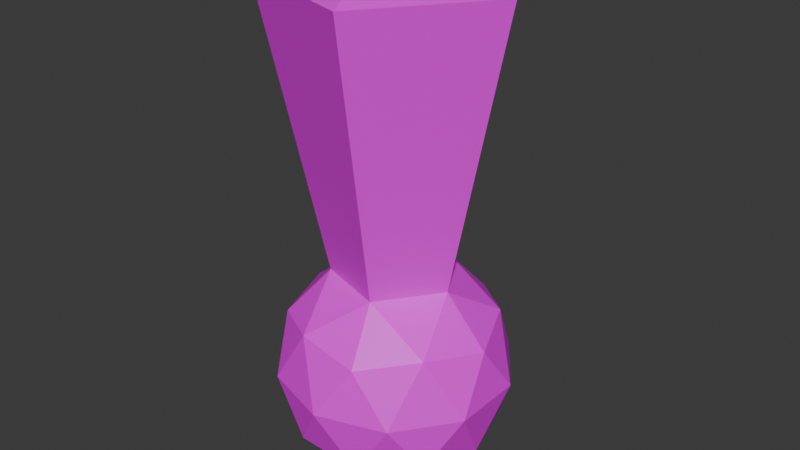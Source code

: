 # Source: exclamation.blend  (saved by Blender 4.2.67; exported with 4.5.12 LTS)
import bpy
from mathutils import Matrix  # noqa: F401  (used for matrix-valued properties, if any)

bpy.ops.wm.read_factory_settings(use_empty=True)
scene = bpy.context.scene
scene.name = 'Scene'

# ---- images (referenced by path relative to the original .blend; pixels are not part of the script)
import os
ASSET_DIR = os.environ.get("B2B_ASSET_DIR", "")  # directory of the original .blend (textures are referenced by path, not embedded)
HERE = os.path.dirname(os.path.abspath(__file__))  # packed textures are extracted next to this script under _unpacked/

def load_image(name, relpath, width, height, colorspace="sRGB"):
    """Load a texture the original file referenced (path relative to the .blend, or extracted next to this script)."""
    p = next((c for c in (os.path.join(HERE, relpath), os.path.join(ASSET_DIR, relpath)) if relpath and os.path.exists(c)), "")
    if p:
        img = bpy.data.images.load(p, check_existing=True)
        img.name = name
    else:  # same state as the original file: an image datablock whose file is absent (Cycles renders it pink)
        img = bpy.data.images.new(name, width, height)
        img.source = "FILE"
        img.filepath = "//" + (relpath or name)
    img.colorspace_settings.name = colorspace
    return img
img_untitled = load_image('Untitled', 'missing.png', 1024, 1024, 'sRGB')

# ---- materials (node trees are filled in below, after node groups)
mat_material_001 = bpy.data.materials.new('Material.001')

# ---- material node trees
mat_material_001.use_nodes = True; mat_material_001.node_tree.nodes.clear()
_N = mat_material_001.node_tree.nodes; _L = mat_material_001.node_tree.links
n0 = _N.new('ShaderNodeBsdfPrincipled'); n0.name = 'Principled BSDF'; n0.location = (10, 300)
n1 = _N.new('ShaderNodeOutputMaterial'); n1.name = 'Material Output'; n1.location = (300, 300)
n2 = _N.new('ShaderNodeTexImage'); n2.name = 'Image Texture'; n2.location = (-280, 280)
n2.image = img_untitled
_L.new(n0.outputs[0], n1.inputs[0])
_L.new(n2.outputs[0], n0.inputs[0])
n1.is_active_output = True

# ---- world
world_world = bpy.data.worlds.new('World'); scene.world = world_world
world_world.use_nodes = True; world_world.node_tree.nodes.clear()
_N = world_world.node_tree.nodes; _L = world_world.node_tree.links
n0 = _N.new('ShaderNodeOutputWorld'); n0.name = 'World Output'; n0.location = (300, 300)
n1 = _N.new('ShaderNodeBackground'); n1.name = 'Background'; n1.location = (10, 300)
n1.inputs[0].default_value = (0.05088, 0.05088, 0.05088, 1.0)
_L.new(n1.outputs[0], n0.inputs[0])
n0.is_active_output = True
world_world.color = (0.05088, 0.05088, 0.05088)
world_world.sun_shadow_jitter_overblur = 0.0

# ---- meshes
me_icosphere = bpy.data.meshes.new('Icosphere')
me_icosphere.from_pydata([(0.0, 0.0, -1.0), (0.7236, -0.5257, -0.4472), (-0.2764, -0.8506, -0.4472), (-0.8944, 0.0, -0.4472), (-0.2764, 0.8506, -0.4472), (0.7236, 0.5257, -0.4472), (0.2764, -0.8506, 0.4472), (-0.7236, -0.5257, 0.4472), (-0.7236, 0.5257, 0.4472), (0.2764, 0.8506, 0.4472), (0.8944, 0.0, 0.4472), (1.102e-06, 7.343e-09, 3.56), (-0.1625, -0.5, -0.8507), (0.4253, -0.309, -0.8507), (0.2629, -0.809, -0.5257), (0.8506, 0.0, -0.5257), (0.4253, 0.309, -0.8507), (-0.5257, 0.0, -0.8507), (-0.6882, -0.5, -0.5257), (-0.1625, 0.5, -0.8507), (-0.6882, 0.5, -0.5257), (0.2629, 0.809, -0.5257), (0.9511, -0.309, 0.0), (0.9511, 0.309, 0.0), (0.0, -1.0, 0.0), (0.5878, -0.809, 0.0), (-0.9511, -0.309, 0.0), (-0.5878, -0.809, 0.0), (-0.5878, 0.809, 0.0), (-0.9511, 0.309, 0.0), (0.5878, 0.809, 0.0), (0.0, 1.0, 0.0), (0.6882, -0.5, 0.5257), (-0.2629, -0.809, 0.5257), (-0.8506, 0.0, 0.5257), (-0.2629, 0.809, 0.5257), (0.6882, 0.5, 0.5257), (0.1625, -0.5, 0.8507), (0.5257, 0.0, 0.8507), (-0.4253, -0.309, 0.8507), (-0.4253, 0.309, 0.8507), (0.1625, 0.5, 0.8507), (-0.08123, -0.25, -0.9253), (0.5745, -0.4174, -0.6489), (-0.00676, -0.8298, -0.4865), (0.7871, -0.2629, -0.4865), (0.5745, 0.4174, -0.6489), (-0.2629, 0.0, -0.9253), (-0.7913, -0.25, -0.4865), (-0.08123, 0.25, -0.9253), (-0.4823, 0.6753, -0.4865), (0.4932, 0.6674, -0.4865), (0.8373, -0.4174, -0.2236), (0.9227, 0.1545, 0.2236), (-0.1382, -0.9253, -0.2236), (0.4321, -0.8298, 0.2236), (-0.9227, -0.1545, -0.2236), (-0.6557, -0.6674, 0.2236), (-0.4321, 0.8298, -0.2236), (-0.8373, 0.4174, 0.2236), (0.6557, 0.6674, -0.2236), (0.1382, 0.9253, 0.2236), (0.4823, -0.6753, 0.4865), (-0.4932, -0.6674, 0.4865), (-0.7871, 0.2629, 0.4865), (0.00676, 0.8298, 0.4865), (0.7913, 0.25, 0.4865), (0.2194, -0.6753, 0.6489), (1.04, 7.343e-09, 3.264), (-0.5745, -0.4174, 0.6489), (-0.5745, 0.4174, 0.6489), (0.2194, 0.6753, 0.6489), (-0.2194, -0.6753, -0.6489), (0.2127, -0.1545, -0.9253), (0.4932, -0.6674, -0.4865), (0.7871, 0.2629, -0.4865), (0.2127, 0.1545, -0.9253), (-0.7101, 0.0, -0.6489), (-0.4823, -0.6753, -0.4865), (-0.2194, 0.6753, -0.6489), (-0.7913, 0.25, -0.4865), (-0.00676, 0.8298, -0.4865), (0.9227, -0.1545, 0.2236), (0.8373, 0.4174, -0.2236), (0.1382, -0.9253, 0.2236), (0.6557, -0.6674, -0.2236), (-0.8373, -0.4174, 0.2236), (-0.4321, -0.8298, -0.2236), (-0.6557, 0.6674, 0.2236), (-0.9227, 0.1545, -0.2236), (0.4321, 0.8298, 0.2236), (-0.1382, 0.9253, -0.2236), (0.7913, -0.25, 0.4865), (0.00676, -0.8298, 0.4865), (-0.7871, -0.2629, 0.4865), (-0.4932, 0.6674, 0.4865), (0.4823, 0.6753, 0.4865), (0.3214, -0.9892, 3.264), (0.7101, 0.0, 0.6489), (-0.8415, -0.6114, 3.264), (-0.8415, 0.6114, 3.264), (0.3214, 0.9892, 3.264), (0.3441, 0.25, 0.8507), (0.607, 0.25, 0.6882), (0.4253, 0.5, 0.6882), (-0.1314, 0.4045, 0.8507), (-0.05021, 0.6545, 0.6882), (-0.3441, 0.559, 0.6882), (-0.4253, 0.0, 0.8507), (-0.638, 0.1545, 0.6882), (-0.638, -0.1545, 0.6882), (-0.1314, -0.4045, 0.8507), (-0.3441, -0.559, 0.6882), (-0.05021, -0.6545, 0.6882), (0.3441, -0.25, 0.8507), (0.4253, -0.5, 0.6882), (0.607, -0.25, 0.6882), (0.8196, 0.4045, 0.2629), (0.7694, 0.559, 0.0), (0.638, 0.6545, 0.2629), (-0.1314, 0.9045, 0.2629), (-0.2939, 0.9045, 0.0), (-0.4253, 0.809, 0.2629), (-0.9009, 0.1545, 0.2629), (-0.9511, 0.0, 0.0), (-0.9009, -0.1545, 0.2629), (-0.4253, -0.809, 0.2629), (-0.2939, -0.9045, 0.0), (-0.1314, -0.9045, 0.2629), (0.638, -0.6545, 0.2629), (0.7694, -0.559, 0.0), (0.8196, -0.4045, 0.2629), (0.2939, 0.9045, 0.0), (0.4253, 0.809, -0.2629), (0.1314, 0.9045, -0.2629), (-0.7694, 0.559, 0.0), (-0.638, 0.6545, -0.2629), (-0.8196, 0.4045, -0.2629), (-0.7694, -0.559, 0.0), (-0.8196, -0.4045, -0.2629), (-0.638, -0.6545, -0.2629), (0.2939, -0.9045, 0.0), (0.1314, -0.9045, -0.2629), (0.4253, -0.809, -0.2629), (0.9511, 0.0, 0.0), (0.9009, -0.1545, -0.2629), (0.9009, 0.1545, -0.2629), (0.3441, 0.559, -0.6882), (0.1314, 0.4045, -0.8507), (0.05021, 0.6545, -0.6882), (-0.4253, 0.5, -0.6882), (-0.3441, 0.25, -0.8507), (-0.607, 0.25, -0.6882), (-0.607, -0.25, -0.6882), (-0.3441, -0.25, -0.8507), (-0.4253, -0.5, -0.6882), (0.638, 0.1545, -0.6882), (0.638, -0.1545, -0.6882), (0.4253, 0.0, -0.8507), (0.05021, -0.6545, -0.6882), (0.1314, -0.4045, -0.8507), (0.3441, -0.559, -0.6882)], [], [(0, 73, 42), (1, 43, 45), (0, 42, 47), (0, 47, 49), (0, 49, 76), (1, 45, 52), (2, 44, 54), (3, 48, 56), (4, 50, 58), (5, 51, 60), (1, 52, 85), (2, 54, 87), (3, 56, 89), (4, 58, 91), (5, 60, 83), (6, 62, 67), (7, 63, 69), (8, 64, 70), (9, 65, 71), (10, 66, 98), (38, 102, 68), (38, 103, 102), (36, 96, 104), (41, 105, 101), (41, 106, 105), (35, 95, 107), (40, 108, 100), (40, 109, 108), (34, 94, 110), (39, 111, 99), (39, 112, 111), (33, 93, 113), (37, 114, 97), (37, 115, 114), (32, 92, 116), (23, 117, 53), (23, 118, 117), (30, 90, 119), (31, 120, 61), (31, 121, 120), (28, 88, 122), (29, 123, 59), (29, 124, 123), (26, 86, 125), (27, 126, 57), (27, 127, 126), (24, 84, 128), (25, 129, 55), (25, 130, 129), (22, 82, 131), (30, 132, 90), (30, 133, 132), (21, 81, 134), (28, 135, 88), (28, 136, 135), (20, 80, 137), (26, 138, 86), (26, 139, 138), (18, 78, 140), (24, 141, 84), (24, 142, 141), (14, 74, 143), (22, 144, 82), (22, 145, 144), (15, 75, 146), (16, 147, 46), (16, 148, 147), (19, 79, 149), (19, 150, 79), (19, 151, 150), (17, 77, 152), (17, 153, 77), (17, 154, 153), (12, 72, 155), (15, 156, 75), (15, 157, 156), (13, 73, 158), (12, 159, 72), (12, 160, 159), (13, 43, 161), (161, 74, 14), (161, 43, 74), (43, 1, 74), (159, 161, 14), (159, 160, 161), (160, 13, 161), (72, 44, 2), (72, 159, 44), (159, 14, 44), (158, 76, 16), (158, 73, 76), (73, 0, 76), (156, 158, 16), (156, 157, 158), (157, 13, 158), (75, 46, 5), (75, 156, 46), (156, 16, 46), (155, 78, 18), (155, 72, 78), (72, 2, 78), (153, 155, 18), (153, 154, 155), (154, 12, 155), (77, 48, 3), (77, 153, 48), (153, 18, 48), (152, 80, 20), (152, 77, 80), (77, 3, 80), (150, 152, 20), (150, 151, 152), (151, 17, 152), (79, 50, 4), (79, 150, 50), (150, 20, 50), (149, 81, 21), (149, 79, 81), (79, 4, 81), (147, 149, 21), (147, 148, 149), (148, 19, 149), (46, 51, 5), (46, 147, 51), (147, 21, 51), (146, 83, 23), (146, 75, 83), (75, 5, 83), (144, 146, 23), (144, 145, 146), (145, 15, 146), (82, 53, 10), (82, 144, 53), (144, 23, 53), (143, 85, 25), (143, 74, 85), (74, 1, 85), (141, 143, 25), (141, 142, 143), (142, 14, 143), (84, 55, 6), (84, 141, 55), (141, 25, 55), (140, 87, 27), (140, 78, 87), (78, 2, 87), (138, 140, 27), (138, 139, 140), (139, 18, 140), (86, 57, 7), (86, 138, 57), (138, 27, 57), (137, 89, 29), (137, 80, 89), (80, 3, 89), (135, 137, 29), (135, 136, 137), (136, 20, 137), (88, 59, 8), (88, 135, 59), (135, 29, 59), (134, 91, 31), (134, 81, 91), (81, 4, 91), (132, 134, 31), (132, 133, 134), (133, 21, 134), (90, 61, 9), (90, 132, 61), (132, 31, 61), (131, 92, 32), (131, 82, 92), (82, 10, 92), (129, 131, 32), (129, 130, 131), (130, 22, 131), (55, 62, 6), (55, 129, 62), (129, 32, 62), (128, 93, 33), (128, 84, 93), (84, 6, 93), (126, 128, 33), (126, 127, 128), (127, 24, 128), (57, 63, 7), (57, 126, 63), (126, 33, 63), (125, 94, 34), (125, 86, 94), (86, 7, 94), (123, 125, 34), (123, 124, 125), (124, 26, 125), (59, 64, 8), (59, 123, 64), (123, 34, 64), (122, 95, 35), (122, 88, 95), (88, 8, 95), (120, 122, 35), (120, 121, 122), (121, 28, 122), (61, 65, 9), (61, 120, 65), (120, 35, 65), (119, 96, 36), (119, 90, 96), (90, 9, 96), (117, 119, 36), (117, 118, 119), (118, 30, 119), (53, 66, 10), (53, 117, 66), (117, 36, 66), (116, 98, 38), (116, 92, 98), (92, 10, 98), (114, 116, 38), (114, 115, 116), (115, 32, 116), (97, 68, 11), (97, 114, 68), (114, 38, 68), (113, 67, 37), (113, 93, 67), (93, 6, 67), (111, 113, 37), (111, 112, 113), (112, 33, 113), (99, 97, 11), (99, 111, 97), (111, 37, 97), (110, 69, 39), (110, 94, 69), (94, 7, 69), (108, 110, 39), (108, 109, 110), (109, 34, 110), (100, 99, 11), (100, 108, 99), (108, 39, 99), (107, 70, 40), (107, 95, 70), (95, 8, 70), (105, 107, 40), (105, 106, 107), (106, 35, 107), (101, 100, 11), (101, 105, 100), (105, 40, 100), (104, 71, 41), (104, 96, 71), (96, 9, 71), (102, 104, 41), (102, 103, 104), (103, 36, 104), (68, 101, 11), (68, 102, 101), (102, 41, 101), (98, 103, 38), (98, 66, 103), (66, 36, 103), (71, 106, 41), (71, 65, 106), (65, 35, 106), (70, 109, 40), (70, 64, 109), (64, 34, 109), (69, 112, 39), (69, 63, 112), (63, 33, 112), (67, 115, 37), (67, 62, 115), (62, 32, 115), (83, 118, 23), (83, 60, 118), (60, 30, 118), (91, 121, 31), (91, 58, 121), (58, 28, 121), (89, 124, 29), (89, 56, 124), (56, 26, 124), (87, 127, 27), (87, 54, 127), (54, 24, 127), (85, 130, 25), (85, 52, 130), (52, 22, 130), (60, 133, 30), (60, 51, 133), (51, 21, 133), (58, 136, 28), (58, 50, 136), (50, 20, 136), (56, 139, 26), (56, 48, 139), (48, 18, 139), (54, 142, 24), (54, 44, 142), (44, 14, 142), (52, 145, 22), (52, 45, 145), (45, 15, 145), (76, 148, 16), (76, 49, 148), (49, 19, 148), (49, 151, 19), (49, 47, 151), (47, 17, 151), (47, 154, 17), (47, 42, 154), (42, 12, 154), (45, 157, 15), (45, 43, 157), (43, 13, 157), (42, 160, 12), (42, 73, 160), (73, 13, 160)])
_uv = me_icosphere.uv_layers.new(name='UVMap')
_uv.uv.foreach_set('vector', [0.1818, 0.0, 0.2045, 0.03937, 0.1591, 0.03937, 0.2727, 0.1575, 0.2955, 0.1181, 0.3182, 0.1575, 0.9091, 0.0, 0.9318, 0.03937, 0.8864, 0.03937, 0.7273, 0.0, 0.75, 0.03937, 0.7045, 0.03937, 0.5455, 0.0, 0.5682, 0.03937, 0.5227, 0.03937, 0.2727, 0.1575, 0.3182, 0.1575, 0.2955, 0.1968, 0.09091, 0.1575, 0.1364, 0.1575, 0.1136, 0.1968, 0.8182, 0.1575, 0.8636, 0.1575, 0.8409, 0.1968, 0.6364, 0.1575, 0.6818, 0.1575, 0.6591, 0.1968, 0.4545, 0.1575, 0.5, 0.1575, 0.4773, 0.1968, 0.2727, 0.1575, 0.2955, 0.1968, 0.25, 0.1968, 0.09091, 0.1575, 0.1136, 0.1968, 0.06818, 0.1968, 0.8182, 0.1575, 0.8409, 0.1968, 0.7955, 0.1968, 0.6364, 0.1575, 0.6591, 0.1968, 0.6136, 0.1968, 0.4545, 0.1575, 0.4773, 0.1968, 0.4318, 0.1968, 0.1818, 0.3149, 0.2273, 0.3149, 0.2045, 0.3543, 0.0, 0.3149, 0.04545, 0.3149, 0.02273, 0.3543, 0.7273, 0.3149, 0.7727, 0.3149, 0.75, 0.3543, 0.5455, 0.3149, 0.5909, 0.3149, 0.5682, 0.3543, 0.3636, 0.3149, 0.4091, 0.3149, 0.3864, 0.3543, 0.4091, 0.3937, 0.4545, 0.3937, 0.4318, 0.433, 0.4091, 0.3937, 0.4318, 0.3543, 0.4545, 0.3937, 0.4545, 0.3149, 0.5, 0.3149, 0.4773, 0.3543, 0.5909, 0.3937, 0.6364, 0.3937, 0.6136, 0.433, 0.5909, 0.3937, 0.6136, 0.3543, 0.6364, 0.3937, 0.6364, 0.3149, 0.6818, 0.3149, 0.6591, 0.3543, 0.7727, 0.3937, 0.8182, 0.3937, 0.7955, 0.433, 0.7727, 0.3937, 0.7955, 0.3543, 0.8182, 0.3937, 0.8182, 0.3149, 0.8636, 0.3149, 0.8409, 0.3543, 0.04546, 0.3937, 0.09091, 0.3937, 0.06818, 0.433, 0.04546, 0.3937, 0.06818, 0.3543, 0.09091, 0.3937, 0.09091, 0.3149, 0.1364, 0.3149, 0.1136, 0.3543, 0.2273, 0.3937, 0.2727, 0.3937, 0.25, 0.433, 0.2273, 0.3937, 0.25, 0.3543, 0.2727, 0.3937, 0.2727, 0.3149, 0.3182, 0.3149, 0.2955, 0.3543, 0.4091, 0.2362, 0.4318, 0.2756, 0.3864, 0.2756, 0.4091, 0.2362, 0.4545, 0.2362, 0.4318, 0.2756, 0.5, 0.2362, 0.5227, 0.2756, 0.4773, 0.2756, 0.5909, 0.2362, 0.6136, 0.2756, 0.5682, 0.2756, 0.5909, 0.2362, 0.6364, 0.2362, 0.6136, 0.2756, 0.6818, 0.2362, 0.7045, 0.2756, 0.6591, 0.2756, 0.7727, 0.2362, 0.7955, 0.2756, 0.75, 0.2756, 0.7727, 0.2362, 0.8182, 0.2362, 0.7955, 0.2756, 0.8636, 0.2362, 0.8864, 0.2756, 0.8409, 0.2756, 0.04546, 0.2362, 0.06818, 0.2756, 0.02273, 0.2756, 0.04546, 0.2362, 0.09091, 0.2362, 0.06818, 0.2756, 0.1364, 0.2362, 0.1591, 0.2756, 0.1136, 0.2756, 0.2273, 0.2362, 0.25, 0.2756, 0.2045, 0.2756, 0.2273, 0.2362, 0.2727, 0.2362, 0.25, 0.2756, 0.3182, 0.2362, 0.3409, 0.2756, 0.2955, 0.2756, 0.5, 0.2362, 0.5455, 0.2362, 0.5227, 0.2756, 0.5, 0.2362, 0.5227, 0.1968, 0.5455, 0.2362, 0.5455, 0.1575, 0.5909, 0.1575, 0.5682, 0.1968, 0.6818, 0.2362, 0.7273, 0.2362, 0.7045, 0.2756, 0.6818, 0.2362, 0.7045, 0.1968, 0.7273, 0.2362, 0.7273, 0.1575, 0.7727, 0.1575, 0.75, 0.1968, 0.8636, 0.2362, 0.9091, 0.2362, 0.8864, 0.2756, 0.8636, 0.2362, 0.8864, 0.1968, 0.9091, 0.2362, 0.9091, 0.1575, 0.9545, 0.1575, 0.9318, 0.1968, 0.1364, 0.2362, 0.1818, 0.2362, 0.1591, 0.2756, 0.1364, 0.2362, 0.1591, 0.1968, 0.1818, 0.2362, 0.1818, 0.1575, 0.2273, 0.1575, 0.2045, 0.1968, 0.3182, 0.2362, 0.3636, 0.2362, 0.3409, 0.2756, 0.3182, 0.2362, 0.3409, 0.1968, 0.3636, 0.2362, 0.3636, 0.1575, 0.4091, 0.1575, 0.3864, 0.1968, 0.5, 0.07873, 0.5227, 0.1181, 0.4773, 0.1181, 0.5, 0.07873, 0.5455, 0.07873, 0.5227, 0.1181, 0.5909, 0.07873, 0.6136, 0.1181, 0.5682, 0.1181, 0.6818, 0.07873, 0.7045, 0.1181, 0.6591, 0.1181, 0.6818, 0.07873, 0.7273, 0.07873, 0.7045, 0.1181, 0.7727, 0.07873, 0.7955, 0.1181, 0.75, 0.1181, 0.8636, 0.07873, 0.8864, 0.1181, 0.8409, 0.1181, 0.8636, 0.07873, 0.9091, 0.07873, 0.8864, 0.1181, 0.9545, 0.07873, 0.9773, 0.1181, 0.9318, 0.1181, 0.3636, 0.1575, 0.3864, 0.1181, 0.4091, 0.1575, 0.3636, 0.1575, 0.3409, 0.1181, 0.3864, 0.1181, 0.3182, 0.07873, 0.3409, 0.03937, 0.3636, 0.07873, 0.1364, 0.07873, 0.1591, 0.1181, 0.1136, 0.1181, 0.1364, 0.07873, 0.1818, 0.07873, 0.1591, 0.1181, 0.2273, 0.07873, 0.25, 0.1181, 0.2045, 0.1181, 0.2045, 0.1181, 0.2273, 0.1575, 0.1818, 0.1575, 0.2045, 0.1181, 0.25, 0.1181, 0.2273, 0.1575, 0.25, 0.1181, 0.2727, 0.1575, 0.2273, 0.1575, 0.1591, 0.1181, 0.2045, 0.1181, 0.1818, 0.1575, 0.1591, 0.1181, 0.1818, 0.07873, 0.2045, 0.1181, 0.1818, 0.07873, 0.2273, 0.07873, 0.2045, 0.1181, 0.1136, 0.1181, 0.1364, 0.1575, 0.09091, 0.1575, 0.1136, 0.1181, 0.1591, 0.1181, 0.1364, 0.1575, 0.1591, 0.1181, 0.1818, 0.1575, 0.1364, 0.1575, 0.3636, 0.07873, 0.3864, 0.03937, 0.4091, 0.07873, 0.3636, 0.07873, 0.3409, 0.03937, 0.3864, 0.03937, 0.3409, 0.03937, 0.3636, 0.0, 0.3864, 0.03937, 0.3864, 0.1181, 0.3636, 0.07873, 0.4091, 0.07873, 0.3864, 0.1181, 0.3409, 0.1181, 0.3636, 0.07873, 0.3409, 0.1181, 0.3182, 0.07873, 0.3636, 0.07873, 0.4091, 0.1575, 0.4318, 0.1181, 0.4545, 0.1575, 0.4091, 0.1575, 0.3864, 0.1181, 0.4318, 0.1181, 0.3864, 0.1181, 0.4091, 0.07873, 0.4318, 0.1181, 0.9318, 0.1181, 0.9545, 0.1575, 0.9091, 0.1575, 0.9318, 0.1181, 0.9773, 0.1181, 0.9545, 0.1575, 0.9773, 0.1181, 1.0, 0.1575, 0.9545, 0.1575, 0.8864, 0.1181, 0.9318, 0.1181, 0.9091, 0.1575, 0.8864, 0.1181, 0.9091, 0.07873, 0.9318, 0.1181, 0.9091, 0.07873, 0.9545, 0.07873, 0.9318, 0.1181, 0.8409, 0.1181, 0.8636, 0.1575, 0.8182, 0.1575, 0.8409, 0.1181, 0.8864, 0.1181, 0.8636, 0.1575, 0.8864, 0.1181, 0.9091, 0.1575, 0.8636, 0.1575, 0.75, 0.1181, 0.7727, 0.1575, 0.7273, 0.1575, 0.75, 0.1181, 0.7955, 0.1181, 0.7727, 0.1575, 0.7955, 0.1181, 0.8182, 0.1575, 0.7727, 0.1575, 0.7045, 0.1181, 0.75, 0.1181, 0.7273, 0.1575, 0.7045, 0.1181, 0.7273, 0.07873, 0.75, 0.1181, 0.7273, 0.07873, 0.7727, 0.07873, 0.75, 0.1181, 0.6591, 0.1181, 0.6818, 0.1575, 0.6364, 0.1575, 0.6591, 0.1181, 0.7045, 0.1181, 0.6818, 0.1575, 0.7045, 0.1181, 0.7273, 0.1575, 0.6818, 0.1575, 0.5682, 0.1181, 0.5909, 0.1575, 0.5455, 0.1575, 0.5682, 0.1181, 0.6136, 0.1181, 0.5909, 0.1575, 0.6136, 0.1181, 0.6364, 0.1575, 0.5909, 0.1575, 0.5227, 0.1181, 0.5682, 0.1181, 0.5455, 0.1575, 0.5227, 0.1181, 0.5455, 0.07873, 0.5682, 0.1181, 0.5455, 0.07873, 0.5909, 0.07873, 0.5682, 0.1181, 0.4773, 0.1181, 0.5, 0.1575, 0.4545, 0.1575, 0.4773, 0.1181, 0.5227, 0.1181, 0.5, 0.1575, 0.5227, 0.1181, 0.5455, 0.1575, 0.5, 0.1575, 0.3864, 0.1968, 0.4318, 0.1968, 0.4091, 0.2362, 0.3864, 0.1968, 0.4091, 0.1575, 0.4318, 0.1968, 0.4091, 0.1575, 0.4545, 0.1575, 0.4318, 0.1968, 0.3636, 0.2362, 0.3864, 0.1968, 0.4091, 0.2362, 0.3636, 0.2362, 0.3409, 0.1968, 0.3864, 0.1968, 0.3409, 0.1968, 0.3636, 0.1575, 0.3864, 0.1968, 0.3409, 0.2756, 0.3864, 0.2756, 0.3636, 0.3149, 0.3409, 0.2756, 0.3636, 0.2362, 0.3864, 0.2756, 0.3636, 0.2362, 0.4091, 0.2362, 0.3864, 0.2756, 0.2045, 0.1968, 0.25, 0.1968, 0.2273, 0.2362, 0.2045, 0.1968, 0.2273, 0.1575, 0.25, 0.1968, 0.2273, 0.1575, 0.2727, 0.1575, 0.25, 0.1968, 0.1818, 0.2362, 0.2045, 0.1968, 0.2273, 0.2362, 0.1818, 0.2362, 0.1591, 0.1968, 0.2045, 0.1968, 0.1591, 0.1968, 0.1818, 0.1575, 0.2045, 0.1968, 0.1591, 0.2756, 0.2045, 0.2756, 0.1818, 0.3149, 0.1591, 0.2756, 0.1818, 0.2362, 0.2045, 0.2756, 0.1818, 0.2362, 0.2273, 0.2362, 0.2045, 0.2756, 0.9318, 0.1968, 0.9773, 0.1968, 0.9545, 0.2362, 0.9318, 0.1968, 0.9545, 0.1575, 0.9773, 0.1968, 0.9545, 0.1575, 1.0, 0.1575, 0.9773, 0.1968, 0.9091, 0.2362, 0.9318, 0.1968, 0.9545, 0.2362, 0.9091, 0.2362, 0.8864, 0.1968, 0.9318, 0.1968, 0.8864, 0.1968, 0.9091, 0.1575, 0.9318, 0.1968, 0.8864, 0.2756, 0.9318, 0.2756, 0.9091, 0.3149, 0.8864, 0.2756, 0.9091, 0.2362, 0.9318, 0.2756, 0.9091, 0.2362, 0.9545, 0.2362, 0.9318, 0.2756, 0.75, 0.1968, 0.7955, 0.1968, 0.7727, 0.2362, 0.75, 0.1968, 0.7727, 0.1575, 0.7955, 0.1968, 0.7727, 0.1575, 0.8182, 0.1575, 0.7955, 0.1968, 0.7273, 0.2362, 0.75, 0.1968, 0.7727, 0.2362, 0.7273, 0.2362, 0.7045, 0.1968, 0.75, 0.1968, 0.7045, 0.1968, 0.7273, 0.1575, 0.75, 0.1968, 0.7045, 0.2756, 0.75, 0.2756, 0.7273, 0.3149, 0.7045, 0.2756, 0.7273, 0.2362, 0.75, 0.2756, 0.7273, 0.2362, 0.7727, 0.2362, 0.75, 0.2756, 0.5682, 0.1968, 0.6136, 0.1968, 0.5909, 0.2362, 0.5682, 0.1968, 0.5909, 0.1575, 0.6136, 0.1968, 0.5909, 0.1575, 0.6364, 0.1575, 0.6136, 0.1968, 0.5455, 0.2362, 0.5682, 0.1968, 0.5909, 0.2362, 0.5455, 0.2362, 0.5227, 0.1968, 0.5682, 0.1968, 0.5227, 0.1968, 0.5455, 0.1575, 0.5682, 0.1968, 0.5227, 0.2756, 0.5682, 0.2756, 0.5455, 0.3149, 0.5227, 0.2756, 0.5455, 0.2362, 0.5682, 0.2756, 0.5455, 0.2362, 0.5909, 0.2362, 0.5682, 0.2756, 0.2955, 0.2756, 0.3182, 0.3149, 0.2727, 0.3149, 0.2955, 0.2756, 0.3409, 0.2756, 0.3182, 0.3149, 0.3409, 0.2756, 0.3636, 0.3149, 0.3182, 0.3149, 0.25, 0.2756, 0.2955, 0.2756, 0.2727, 0.3149, 0.25, 0.2756, 0.2727, 0.2362, 0.2955, 0.2756, 0.2727, 0.2362, 0.3182, 0.2362, 0.2955, 0.2756, 0.2045, 0.2756, 0.2273, 0.3149, 0.1818, 0.3149, 0.2045, 0.2756, 0.25, 0.2756, 0.2273, 0.3149, 0.25, 0.2756, 0.2727, 0.3149, 0.2273, 0.3149, 0.1136, 0.2756, 0.1364, 0.3149, 0.09091, 0.3149, 0.1136, 0.2756, 0.1591, 0.2756, 0.1364, 0.3149, 0.1591, 0.2756, 0.1818, 0.3149, 0.1364, 0.3149, 0.06818, 0.2756, 0.1136, 0.2756, 0.09091, 0.3149, 0.06818, 0.2756, 0.09091, 0.2362, 0.1136, 0.2756, 0.09091, 0.2362, 0.1364, 0.2362, 0.1136, 0.2756, 0.02273, 0.2756, 0.04545, 0.3149, 0.0, 0.3149, 0.02273, 0.2756, 0.06818, 0.2756, 0.04545, 0.3149, 0.06818, 0.2756, 0.09091, 0.3149, 0.04545, 0.3149, 0.8409, 0.2756, 0.8636, 0.3149, 0.8182, 0.3149, 0.8409, 0.2756, 0.8864, 0.2756, 0.8636, 0.3149, 0.8864, 0.2756, 0.9091, 0.3149, 0.8636, 0.3149, 0.7955, 0.2756, 0.8409, 0.2756, 0.8182, 0.3149, 0.7955, 0.2756, 0.8182, 0.2362, 0.8409, 0.2756, 0.8182, 0.2362, 0.8636, 0.2362, 0.8409, 0.2756, 0.75, 0.2756, 0.7727, 0.3149, 0.7273, 0.3149, 0.75, 0.2756, 0.7955, 0.2756, 0.7727, 0.3149, 0.7955, 0.2756, 0.8182, 0.3149, 0.7727, 0.3149, 0.6591, 0.2756, 0.6818, 0.3149, 0.6364, 0.3149, 0.6591, 0.2756, 0.7045, 0.2756, 0.6818, 0.3149, 0.7045, 0.2756, 0.7273, 0.3149, 0.6818, 0.3149, 0.6136, 0.2756, 0.6591, 0.2756, 0.6364, 0.3149, 0.6136, 0.2756, 0.6364, 0.2362, 0.6591, 0.2756, 0.6364, 0.2362, 0.6818, 0.2362, 0.6591, 0.2756, 0.5682, 0.2756, 0.5909, 0.3149, 0.5455, 0.3149, 0.5682, 0.2756, 0.6136, 0.2756, 0.5909, 0.3149, 0.6136, 0.2756, 0.6364, 0.3149, 0.5909, 0.3149, 0.4773, 0.2756, 0.5, 0.3149, 0.4545, 0.3149, 0.4773, 0.2756, 0.5227, 0.2756, 0.5, 0.3149, 0.5227, 0.2756, 0.5455, 0.3149, 0.5, 0.3149, 0.4318, 0.2756, 0.4773, 0.2756, 0.4545, 0.3149, 0.4318, 0.2756, 0.4545, 0.2362, 0.4773, 0.2756, 0.4545, 0.2362, 0.5, 0.2362, 0.4773, 0.2756, 0.3864, 0.2756, 0.4091, 0.3149, 0.3636, 0.3149, 0.3864, 0.2756, 0.4318, 0.2756, 0.4091, 0.3149, 0.4318, 0.2756, 0.4545, 0.3149, 0.4091, 0.3149, 0.2955, 0.3543, 0.3409, 0.3543, 0.3182, 0.3937, 0.2955, 0.3543, 0.3182, 0.3149, 0.3409, 0.3543, 0.3182, 0.3149, 0.3636, 0.3149, 0.3409, 0.3543, 0.2727, 0.3937, 0.2955, 0.3543, 0.3182, 0.3937, 0.2727, 0.3937, 0.25, 0.3543, 0.2955, 0.3543, 0.25, 0.3543, 0.2727, 0.3149, 0.2955, 0.3543, 0.25, 0.433, 0.2955, 0.433, 0.2727, 0.4724, 0.25, 0.433, 0.2727, 0.3937, 0.2955, 0.433, 0.2727, 0.3937, 0.3182, 0.3937, 0.2955, 0.433, 0.1136, 0.3543, 0.1591, 0.3543, 0.1364, 0.3937, 0.1136, 0.3543, 0.1364, 0.3149, 0.1591, 0.3543, 0.1364, 0.3149, 0.1818, 0.3149, 0.1591, 0.3543, 0.09091, 0.3937, 0.1136, 0.3543, 0.1364, 0.3937, 0.09091, 0.3937, 0.06818, 0.3543, 0.1136, 0.3543, 0.06818, 0.3543, 0.09091, 0.3149, 0.1136, 0.3543, 0.06818, 0.433, 0.1136, 0.433, 0.09091, 0.4724, 0.06818, 0.433, 0.09091, 0.3937, 0.1136, 0.433, 0.09091, 0.3937, 0.1364, 0.3937, 0.1136, 0.433, 0.8409, 0.3543, 0.8864, 0.3543, 0.8636, 0.3937, 0.8409, 0.3543, 0.8636, 0.3149, 0.8864, 0.3543, 0.8636, 0.3149, 0.9091, 0.3149, 0.8864, 0.3543, 0.8182, 0.3937, 0.8409, 0.3543, 0.8636, 0.3937, 0.8182, 0.3937, 0.7955, 0.3543, 0.8409, 0.3543, 0.7955, 0.3543, 0.8182, 0.3149, 0.8409, 0.3543, 0.7955, 0.433, 0.8409, 0.433, 0.8182, 0.4724, 0.7955, 0.433, 0.8182, 0.3937, 0.8409, 0.433, 0.8182, 0.3937, 0.8636, 0.3937, 0.8409, 0.433, 0.6591, 0.3543, 0.7045, 0.3543, 0.6818, 0.3937, 0.6591, 0.3543, 0.6818, 0.3149, 0.7045, 0.3543, 0.6818, 0.3149, 0.7273, 0.3149, 0.7045, 0.3543, 0.6364, 0.3937, 0.6591, 0.3543, 0.6818, 0.3937, 0.6364, 0.3937, 0.6136, 0.3543, 0.6591, 0.3543, 0.6136, 0.3543, 0.6364, 0.3149, 0.6591, 0.3543, 0.6136, 0.433, 0.6591, 0.433, 0.6364, 0.4724, 0.6136, 0.433, 0.6364, 0.3937, 0.6591, 0.433, 0.6364, 0.3937, 0.6818, 0.3937, 0.6591, 0.433, 0.4773, 0.3543, 0.5227, 0.3543, 0.5, 0.3937, 0.4773, 0.3543, 0.5, 0.3149, 0.5227, 0.3543, 0.5, 0.3149, 0.5455, 0.3149, 0.5227, 0.3543, 0.4545, 0.3937, 0.4773, 0.3543, 0.5, 0.3937, 0.4545, 0.3937, 0.4318, 0.3543, 0.4773, 0.3543, 0.4318, 0.3543, 0.4545, 0.3149, 0.4773, 0.3543, 0.4318, 0.433, 0.4773, 0.433, 0.4545, 0.4724, 0.4318, 0.433, 0.4545, 0.3937, 0.4773, 0.433, 0.4545, 0.3937, 0.5, 0.3937, 0.4773, 0.433, 0.3864, 0.3543, 0.4318, 0.3543, 0.4091, 0.3937, 0.3864, 0.3543, 0.4091, 0.3149, 0.4318, 0.3543, 0.4091, 0.3149, 0.4545, 0.3149, 0.4318, 0.3543, 0.5682, 0.3543, 0.6136, 0.3543, 0.5909, 0.3937, 0.5682, 0.3543, 0.5909, 0.3149, 0.6136, 0.3543, 0.5909, 0.3149, 0.6364, 0.3149, 0.6136, 0.3543, 0.75, 0.3543, 0.7955, 0.3543, 0.7727, 0.3937, 0.75, 0.3543, 0.7727, 0.3149, 0.7955, 0.3543, 0.7727, 0.3149, 0.8182, 0.3149, 0.7955, 0.3543, 0.02273, 0.3543, 0.06818, 0.3543, 0.04546, 0.3937, 0.02273, 0.3543, 0.04545, 0.3149, 0.06818, 0.3543, 0.04545, 0.3149, 0.09091, 0.3149, 0.06818, 0.3543, 0.2045, 0.3543, 0.25, 0.3543, 0.2273, 0.3937, 0.2045, 0.3543, 0.2273, 0.3149, 0.25, 0.3543, 0.2273, 0.3149, 0.2727, 0.3149, 0.25, 0.3543, 0.4318, 0.1968, 0.4545, 0.2362, 0.4091, 0.2362, 0.4318, 0.1968, 0.4773, 0.1968, 0.4545, 0.2362, 0.4773, 0.1968, 0.5, 0.2362, 0.4545, 0.2362, 0.6136, 0.1968, 0.6364, 0.2362, 0.5909, 0.2362, 0.6136, 0.1968, 0.6591, 0.1968, 0.6364, 0.2362, 0.6591, 0.1968, 0.6818, 0.2362, 0.6364, 0.2362, 0.7955, 0.1968, 0.8182, 0.2362, 0.7727, 0.2362, 0.7955, 0.1968, 0.8409, 0.1968, 0.8182, 0.2362, 0.8409, 0.1968, 0.8636, 0.2362, 0.8182, 0.2362, 0.06818, 0.1968, 0.09091, 0.2362, 0.04546, 0.2362, 0.06818, 0.1968, 0.1136, 0.1968, 0.09091, 0.2362, 0.1136, 0.1968, 0.1364, 0.2362, 0.09091, 0.2362, 0.25, 0.1968, 0.2727, 0.2362, 0.2273, 0.2362, 0.25, 0.1968, 0.2955, 0.1968, 0.2727, 0.2362, 0.2955, 0.1968, 0.3182, 0.2362, 0.2727, 0.2362, 0.4773, 0.1968, 0.5227, 0.1968, 0.5, 0.2362, 0.4773, 0.1968, 0.5, 0.1575, 0.5227, 0.1968, 0.5, 0.1575, 0.5455, 0.1575, 0.5227, 0.1968, 0.6591, 0.1968, 0.7045, 0.1968, 0.6818, 0.2362, 0.6591, 0.1968, 0.6818, 0.1575, 0.7045, 0.1968, 0.6818, 0.1575, 0.7273, 0.1575, 0.7045, 0.1968, 0.8409, 0.1968, 0.8864, 0.1968, 0.8636, 0.2362, 0.8409, 0.1968, 0.8636, 0.1575, 0.8864, 0.1968, 0.8636, 0.1575, 0.9091, 0.1575, 0.8864, 0.1968, 0.1136, 0.1968, 0.1591, 0.1968, 0.1364, 0.2362, 0.1136, 0.1968, 0.1364, 0.1575, 0.1591, 0.1968, 0.1364, 0.1575, 0.1818, 0.1575, 0.1591, 0.1968, 0.2955, 0.1968, 0.3409, 0.1968, 0.3182, 0.2362, 0.2955, 0.1968, 0.3182, 0.1575, 0.3409, 0.1968, 0.3182, 0.1575, 0.3636, 0.1575, 0.3409, 0.1968, 0.5227, 0.03937, 0.5455, 0.07873, 0.5, 0.07873, 0.5227, 0.03937, 0.5682, 0.03937, 0.5455, 0.07873, 0.5682, 0.03937, 0.5909, 0.07873, 0.5455, 0.07873, 0.7045, 0.03937, 0.7273, 0.07873, 0.6818, 0.07873, 0.7045, 0.03937, 0.75, 0.03937, 0.7273, 0.07873, 0.75, 0.03937, 0.7727, 0.07873, 0.7273, 0.07873, 0.8864, 0.03937, 0.9091, 0.07873, 0.8636, 0.07873, 0.8864, 0.03937, 0.9318, 0.03937, 0.9091, 0.07873, 0.9318, 0.03937, 0.9545, 0.07873, 0.9091, 0.07873, 0.3182, 0.1575, 0.3409, 0.1181, 0.3636, 0.1575, 0.3182, 0.1575, 0.2955, 0.1181, 0.3409, 0.1181, 0.2955, 0.1181, 0.3182, 0.07873, 0.3409, 0.1181, 0.1591, 0.03937, 0.1818, 0.07873, 0.1364, 0.07873, 0.1591, 0.03937, 0.2045, 0.03937, 0.1818, 0.07873, 0.2045, 0.03937, 0.2273, 0.07873, 0.1818, 0.07873])
me_icosphere.materials.append(mat_material_001)
me_icosphere.update()

# ---- objects
ob_icosphere = bpy.data.objects.new('Icosphere', me_icosphere)

# ---- transforms, parenting, visibility, modifiers, constraints
ob_icosphere.location = (0.0, 0.0, 0.0)

# ---- collection membership
scene.collection.objects.link(ob_icosphere)

# ---- scene / render settings (as saved in the file)
scene.frame_start = 1; scene.frame_end = 250; scene.frame_set(1)
scene.render.engine = 'BLENDER_EEVEE_NEXT'
bpy.context.view_layer.update()

# ---- added for rendering (the .blend has no active camera and no usable light): camera, sun
cam_auto = bpy.data.cameras.new('AutoCamera')
cam_auto.lens = 50.0
cam_auto.sensor_width = 36.0
cam_auto.clip_end = 1000.0
ob_auto_camera = bpy.data.objects.new('AutoCamera', cam_auto)
scene.collection.objects.link(ob_auto_camera)
ob_auto_camera.location = (5.00617, -5.95396, 5.24927)
ob_auto_camera.rotation_euler = (1.09748, -7.21219e-08, 0.694738)
scene.camera = ob_auto_camera
light_auto_sun = bpy.data.lights.new('AutoSun', 'SUN')
light_auto_sun.energy = 3.0
light_auto_sun.angle = 0.0523599
ob_auto_sun = bpy.data.objects.new('AutoSun', light_auto_sun)
scene.collection.objects.link(ob_auto_sun)
ob_auto_sun.rotation_euler = (0.872665, 0.174533, 0.523599)
bpy.context.view_layer.update()
